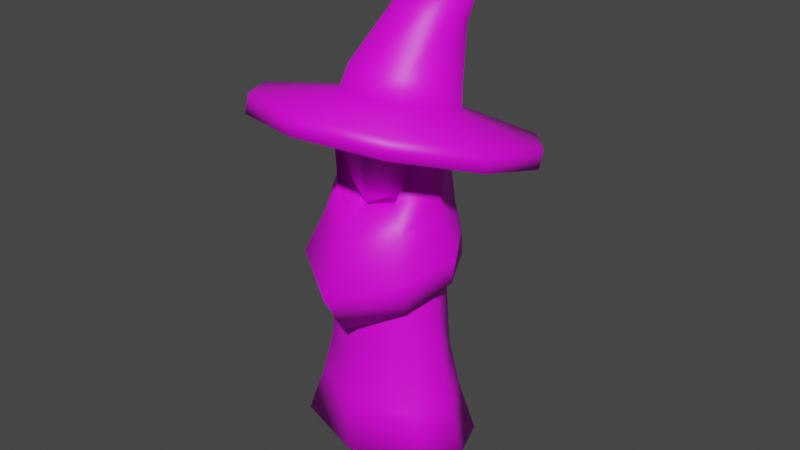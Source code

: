 # Source: gate_keeper_talk2.blend  (saved by Blender 3.3.6; exported with 4.5.12 LTS)
import bpy
from mathutils import Matrix  # noqa: F401  (used for matrix-valued properties, if any)

bpy.ops.wm.read_factory_settings(use_empty=True)
scene = bpy.context.scene
scene.name = 'Scene'

# ---- images (referenced by path relative to the original .blend; pixels are not part of the script)
import os
ASSET_DIR = os.environ.get("B2B_ASSET_DIR", "")  # directory of the original .blend (textures are referenced by path, not embedded)
HERE = os.path.dirname(os.path.abspath(__file__))  # packed textures are extracted next to this script under _unpacked/

def load_image(name, relpath, width, height, colorspace="sRGB"):
    """Load a texture the original file referenced (path relative to the .blend, or extracted next to this script)."""
    p = next((c for c in (os.path.join(HERE, relpath), os.path.join(ASSET_DIR, relpath)) if relpath and os.path.exists(c)), "")
    if p:
        img = bpy.data.images.load(p, check_existing=True)
        img.name = name
    else:  # same state as the original file: an image datablock whose file is absent (Cycles renders it pink)
        img = bpy.data.images.new(name, width, height)
        img.source = "FILE"
        img.filepath = "//" + (relpath or name)
    img.colorspace_settings.name = colorspace
    return img
img_colors_psd = load_image('colors.psd', 'colors.psd', 1024, 1024, 'sRGB')

# ---- materials (node trees are filled in below, after node groups)
mat_material = bpy.data.materials.new('Material')
mat_material.alpha_threshold = 0.0
mat_material.use_transparent_shadow = False
mat_material.roughness = 0.5
mat_material.line_color = (0.0, 0.0, 0.0, 1.0)

# ---- material node trees
mat_material.use_nodes = True; mat_material.node_tree.nodes.clear()
_N = mat_material.node_tree.nodes; _L = mat_material.node_tree.links
n0 = _N.new('ShaderNodeOutputMaterial'); n0.name = 'Material Output'; n0.location = (300, 300)
n1 = _N.new('ShaderNodeBsdfPrincipled'); n1.name = 'Principled BSDF'; n1.location = (10, 300)
n1.distribution = 'GGX'
n1.subsurface_method = 'RANDOM_WALK_SKIN'
n1.inputs[3].default_value = 1.45
n1.inputs[27].default_value = (0.0, 0.0, 0.0, 1.0)
n1.inputs[28].default_value = 1.0
n2 = _N.new('ShaderNodeTexImage'); n2.name = 'Image Texture'; n2.location = (-285, 184)
n2.image = img_colors_psd
_L.new(n1.outputs[0], n0.inputs[0])
_L.new(n2.outputs[0], n1.inputs[0])
n0.is_active_output = True

# ---- world
world_world = bpy.data.worlds.new('World'); scene.world = world_world
world_world.use_nodes = True; world_world.node_tree.nodes.clear()
_N = world_world.node_tree.nodes; _L = world_world.node_tree.links
n0 = _N.new('ShaderNodeOutputWorld'); n0.name = 'World Output'; n0.location = (300, 300)
n1 = _N.new('ShaderNodeBackground'); n1.name = 'Background'; n1.location = (10, 300)
n1.inputs[0].default_value = (0.05088, 0.05088, 0.05088, 1.0)
_L.new(n1.outputs[0], n0.inputs[0])
n0.is_active_output = True
world_world.color = (0.05088, 0.05088, 0.05088)
world_world.use_sun_shadow = False
world_world.sun_shadow_jitter_overblur = 0.0

# ---- meshes
me_cylinder = bpy.data.meshes.new('Cylinder')
me_cylinder.from_pydata([(0.0, 0.1472, 0.4543), (0.0, 0.1478, 0.635), (0.1556, 0.09074, 0.4543), (0.1417, 0.09112, 0.635), (0.1991, 9.248e-10, 0.4543), (0.1682, 1.079e-10, 0.635), (0.1556, -0.09074, 0.4543), (0.1417, -0.09112, 0.635), (0.0, -0.1472, 0.4543), (0.0, -0.1478, 0.635), (0.1874, 0.1057, 0.3009), (0.0, -0.205, 0.1475), (0.0, 4.142e-08, 0.1475), (0.0, 0.205, 0.1475), (0.0, 0.1715, 0.3009), (0.2235, 2.053e-08, 0.3009), (0.1874, -0.1057, 0.3009), (0.0, -0.1715, 0.3009), (0.0, 0.1488, 0.895), (0.1312, 0.09174, 0.895), (0.1541, -2.793e-08, 0.895), (0.1312, -0.09174, 0.895), (0.0, -0.1488, 0.895), (0.081, 0.03393, -0.003697), (0.081, 0.03393, 0.327), (0.1104, 0.01696, -0.003697), (0.1104, 0.01696, 0.327), (0.1104, -0.01696, -0.003697), (0.1104, -0.01696, 0.327), (0.081, -0.03393, -0.003697), (0.081, -0.03393, 0.327), (0.05161, -0.01696, -0.003697), (0.05161, -0.01696, 0.327), (0.05161, 0.01696, -0.003697), (0.05161, 0.01696, 0.327), (0.081, 0.03393, 0.04294), (0.1104, 0.01696, 0.04294), (0.1104, -0.01696, 0.04294), (0.081, -0.03393, 0.04294), (0.05161, -0.01696, 0.04294), (0.05161, 0.01696, 0.04294), (0.081, 0.03393, 0.2253), (0.1104, 0.01696, 0.2253), (0.1104, -0.01696, 0.2253), (0.081, -0.03393, 0.2253), (0.05161, -0.01696, 0.2253), (0.05161, 0.01696, 0.2253), (0.1104, -0.07157, 0.02301), (0.1104, -0.07157, -0.003697), (0.081, -0.08853, -0.003697), (0.081, -0.08853, 0.03017), (0.05161, -0.07157, -0.003697), (0.05161, -0.07157, 0.02301), (0.2352, -0.1264, 0.1475), (0.2801, 4.321e-08, 0.1475), (0.2352, 0.1264, 0.1475), (0.0, 0.2237, 0.7378), (0.1317, 0.1269, 0.7257), (0.1934, 0.001805, 0.7155), (0.1388, -0.1096, 0.6581), (0.0, -0.2081, 0.5753), (0.0, 0.1626, 1.004), (0.1241, 0.1252, 1.004), (0.1864, -0.006438, 0.9843), (0.1053, -0.1063, 0.9702), (0.0, -0.1698, 0.9243), (0.0, 0.2303, 0.8281), (0.1697, 0.1193, 0.8283), (0.2413, -0.001817, 0.8088), (0.1762, -0.1775, 0.7641), (0.0, -0.2869, 0.7062), (0.0, 0.2008, 0.9087), (0.18, -0.0003691, 0.9053), (0.1392, 0.1248, 0.9088), (0.1416, -0.1215, 0.8882), (0.0, -0.1969, 0.8661), (0.1247, 0.1428, 1.146), (0.1899, 0.001316, 1.134), (0.1524, -0.06773, 1.122), (0.1361, 0.002593, 1.254), (0.1319, -0.08816, 1.231), (0.1108, 0.0834, 1.266), (0.0, 0.1644, 1.146), (0.1463, 0.002003, 1.068), (0.1272, 0.001425, 1.218), (0.0, -0.02394, 0.931), (0.07551, -0.07291, 0.9777), (0.1322, -0.0137, 1.212), (0.1186, -0.07291, 1.161), (0.0, -0.1023, 0.9451), (0.0, -0.1023, 1.173), (0.09628, -0.004195, 0.9784), (0.1194, -0.0755, 1.075), (0.0, -0.117, 1.065), (0.0, -0.05072, 1.227), (0.1333, -0.01629, 1.077), (0.0, -0.008349, 0.8707), (0.09624, 0.01836, 0.9348), (0.0, -0.04083, 1.238), (0.1577, 0.1418, 0.7382), (0.2297, -0.001151, 0.7248), (0.0, 0.1743, 0.7303), (0.167, -0.1287, 0.6597), (0.0, -0.1588, 0.6019), (0.0, 0.1232, 1.275), (0.0, 0.00236, 1.291), (0.0, -0.08816, 1.263), (0.04679, -0.08816, 1.259), (0.06225, 0.002853, 1.286), (0.1104, 0.01696, 0.05471), (0.1104, -0.01696, 0.05471), (0.081, -0.03393, 0.05471), (0.05161, -0.01696, 0.05471), (0.05161, 0.01696, 0.05471), (0.081, 0.03393, 0.05471)], [], [(0, 1, 3, 2), (2, 3, 5, 4), (4, 5, 7, 6), (6, 7, 9, 8), (6, 8, 17, 16), (15, 16, 53, 54), (14, 10, 55, 13), (10, 15, 54, 55), (16, 17, 11, 53), (2, 4, 15, 10), (0, 2, 10, 14), (4, 6, 16, 15), (3, 1, 18, 19), (7, 5, 20, 21), (9, 7, 21, 22), (5, 3, 19, 20), (41, 24, 26, 42), (42, 26, 28, 43), (43, 28, 30, 44), (44, 30, 32, 45), (26, 24, 34, 32, 30, 28), (45, 32, 34, 46), (46, 34, 24, 41), (23, 25, 27, 29, 31, 33), (33, 40, 35, 23), (31, 39, 40, 33), (39, 31, 51, 52), (37, 38, 50, 47), (25, 36, 37, 27), (23, 35, 36, 25), (113, 46, 41, 114), (112, 45, 46, 113), (111, 44, 45, 112), (110, 43, 44, 111), (109, 42, 43, 110), (114, 41, 42, 109), (49, 50, 52, 51), (48, 47, 50, 49), (31, 29, 49, 51), (27, 37, 47, 48), (38, 39, 52, 50), (29, 27, 48, 49), (12, 53, 11), (12, 54, 53), (12, 55, 54), (12, 13, 55), (73, 71, 61, 62), (74, 72, 63, 64), (75, 74, 64, 65), (72, 73, 62, 63), (100, 99, 67, 68), (60, 102, 69, 70), (102, 100, 68, 69), (99, 56, 66, 67), (68, 67, 73, 72), (70, 69, 74, 75), (69, 68, 72, 74), (67, 66, 71, 73), (64, 63, 77, 78), (63, 62, 76, 77), (78, 77, 79, 80), (76, 62, 61, 82), (76, 82, 104, 81), (77, 76, 81, 79), (78, 80, 84, 83), (64, 78, 83, 97), (65, 64, 97, 85), (93, 92, 88, 90), (88, 92, 95, 87), (90, 88, 87, 94), (89, 86, 92, 93), (86, 89, 85, 91), (92, 86, 91, 95), (87, 95, 83, 84), (94, 87, 84, 98), (91, 85, 96, 97), (95, 91, 97, 83), (57, 58, 59, 103, 101), (57, 101, 56, 99), (58, 57, 99, 100), (59, 58, 100, 102), (103, 59, 102, 60), (107, 108, 105, 106), (105, 108, 81, 104), (108, 79, 81), (80, 107, 98, 84), (106, 98, 107), (80, 79, 108, 107), (35, 114, 109, 36), (36, 109, 110, 37), (37, 110, 111, 38), (38, 111, 112, 39), (39, 112, 113, 40), (40, 113, 114, 35)])
me_cylinder.polygons.foreach_set('use_smooth', [True] * 94)
_uv = me_cylinder.uv_layers.new(name='UVMap')
_uv.uv.foreach_set('vector', [0.7709, 0.5068, 0.7709, 0.5068, 0.7709, 0.5068, 0.7709, 0.5068, 0.7709, 0.5068, 0.7709, 0.5068, 0.7709, 0.5068, 0.7709, 0.5068, 0.7709, 0.5068, 0.7709, 0.5068, 0.7709, 0.5068, 0.7709, 0.5068, 0.7709, 0.5068, 0.7709, 0.5068, 0.7709, 0.5068, 0.7709, 0.5068, 0.7709, 0.5068, 0.7709, 0.5068, 0.7709, 0.5068, 0.7709, 0.5068, 0.7709, 0.5068, 0.7709, 0.5068, 0.7709, 0.5068, 0.7709, 0.5068, 0.7709, 0.5068, 0.7709, 0.5068, 0.7709, 0.5068, 0.7709, 0.5068, 0.7709, 0.5068, 0.7709, 0.5068, 0.7709, 0.5068, 0.7709, 0.5068, 0.7709, 0.5068, 0.7709, 0.5068, 0.7709, 0.5068, 0.7709, 0.5068, 0.7709, 0.5068, 0.7709, 0.5068, 0.7709, 0.5068, 0.7709, 0.5068, 0.7709, 0.5068, 0.7709, 0.5068, 0.7709, 0.5068, 0.7709, 0.5068, 0.7709, 0.5068, 0.7709, 0.5068, 0.7709, 0.5068, 0.7709, 0.5068, 0.7709, 0.5068, 0.7709, 0.5068, 0.7709, 0.5068, 0.7709, 0.5068, 0.7709, 0.5068, 0.7709, 0.5068, 0.7709, 0.5068, 0.7709, 0.5068, 0.7709, 0.5068, 0.7709, 0.5068, 0.7709, 0.5068, 0.7709, 0.5068, 0.7709, 0.5068, 0.7709, 0.5068, 0.7709, 0.5068, 0.7709, 0.5068, 0.9137, 0.9437, 0.9137, 0.9437, 0.9137, 0.9437, 0.9137, 0.9437, 0.9137, 0.9437, 0.9137, 0.9437, 0.9137, 0.9437, 0.9137, 0.9437, 0.9137, 0.9437, 0.9137, 0.9437, 0.9137, 0.9437, 0.9137, 0.9437, 0.9137, 0.9437, 0.9137, 0.9437, 0.9137, 0.9437, 0.9137, 0.9437, 0.7709, 0.5068, 0.7709, 0.5068, 0.7709, 0.5068, 0.7709, 0.5068, 0.7709, 0.5068, 0.7709, 0.5068, 0.9137, 0.9437, 0.9137, 0.9437, 0.9137, 0.9437, 0.9137, 0.9437, 0.9137, 0.9437, 0.9137, 0.9437, 0.9137, 0.9437, 0.9137, 0.9437, 0.9309, 0.1563, 0.9309, 0.1563, 0.9309, 0.1563, 0.9309, 0.1563, 0.9309, 0.1563, 0.9309, 0.1563, 0.9137, 0.9437, 0.9137, 0.9437, 0.9137, 0.9437, 0.9137, 0.9437, 0.9137, 0.9437, 0.9137, 0.9437, 0.9137, 0.9437, 0.9137, 0.9437, 0.9137, 0.9437, 0.9137, 0.9437, 0.9137, 0.9437, 0.9137, 0.9437, 0.9137, 0.9437, 0.9137, 0.9437, 0.9137, 0.9437, 0.9137, 0.9437, 0.9137, 0.9437, 0.9137, 0.9437, 0.9137, 0.9437, 0.9137, 0.9437, 0.9137, 0.9437, 0.9137, 0.9437, 0.9137, 0.9437, 0.9137, 0.9437, 0.9137, 0.9437, 0.9137, 0.9437, 0.9137, 0.9437, 0.9137, 0.9437, 0.9137, 0.9437, 0.9137, 0.9437, 0.9137, 0.9437, 0.9137, 0.9437, 0.9137, 0.9437, 0.9137, 0.9437, 0.9137, 0.9437, 0.9137, 0.9437, 0.9137, 0.9437, 0.9137, 0.9437, 0.9137, 0.9437, 0.9137, 0.9437, 0.9137, 0.9437, 0.9137, 0.9437, 0.9137, 0.9437, 0.9137, 0.9437, 0.9137, 0.9437, 0.9137, 0.9437, 0.9137, 0.9437, 0.9137, 0.9437, 0.9137, 0.9437, 0.9137, 0.9437, 0.9137, 0.9437, 0.9137, 0.9437, 0.9137, 0.9437, 0.9137, 0.9437, 0.9137, 0.9437, 0.9137, 0.9437, 0.9309, 0.1563, 0.9309, 0.1563, 0.9309, 0.1563, 0.9309, 0.1563, 0.9137, 0.9437, 0.9137, 0.9437, 0.9137, 0.9437, 0.9137, 0.9437, 0.9137, 0.9437, 0.9137, 0.9437, 0.9137, 0.9437, 0.9137, 0.9437, 0.9309, 0.1563, 0.9309, 0.1563, 0.9309, 0.1563, 0.9309, 0.1563, 0.6774, 0.5167, 0.6774, 0.5167, 0.6774, 0.5167, 0.6774, 0.5167, 0.6774, 0.5167, 0.6774, 0.5167, 0.6774, 0.5167, 0.6774, 0.5167, 0.6774, 0.5167, 0.6774, 0.5167, 0.6774, 0.5167, 0.6774, 0.5167, 0.7964, 0.9244, 0.7964, 0.9244, 0.7964, 0.9244, 0.7964, 0.9244, 0.7964, 0.9244, 0.7964, 0.9244, 0.7964, 0.9244, 0.7964, 0.9244, 0.7964, 0.9244, 0.7964, 0.9244, 0.7964, 0.9244, 0.7964, 0.9244, 0.7964, 0.9244, 0.7964, 0.9244, 0.7964, 0.9244, 0.7964, 0.9244, 0.7964, 0.9244, 0.7964, 0.9244, 0.7964, 0.9244, 0.7964, 0.9244, 0.7964, 0.9244, 0.7964, 0.9244, 0.7964, 0.9244, 0.7964, 0.9244, 0.7964, 0.9244, 0.7964, 0.9244, 0.7964, 0.9244, 0.7964, 0.9244, 0.7964, 0.9244, 0.7964, 0.9244, 0.7964, 0.9244, 0.7964, 0.9244, 0.7964, 0.9244, 0.7964, 0.9244, 0.7964, 0.9244, 0.7964, 0.9244, 0.7964, 0.9244, 0.7964, 0.9244, 0.7964, 0.9244, 0.7964, 0.9244, 0.7964, 0.9244, 0.7964, 0.9244, 0.7964, 0.9244, 0.7964, 0.9244, 0.7964, 0.9244, 0.7964, 0.9244, 0.7964, 0.9244, 0.7964, 0.9244, 0.7964, 0.9244, 0.7964, 0.9244, 0.7964, 0.9244, 0.7964, 0.9244, 0.7964, 0.9244, 0.7964, 0.9244, 0.7964, 0.9244, 0.7964, 0.9244, 0.7964, 0.9244, 0.7964, 0.9244, 0.7964, 0.9244, 0.7964, 0.9244, 0.7964, 0.9244, 0.7964, 0.9244, 0.7964, 0.9244, 0.7964, 0.9244, 0.7964, 0.9244, 0.7964, 0.9244, 0.7964, 0.9244, 0.7964, 0.9244, 0.7964, 0.9244, 0.7964, 0.9244, 0.7964, 0.9244, 0.7964, 0.9244, 0.7244, 0.9212, 0.7244, 0.9212, 0.7244, 0.9212, 0.7244, 0.9212, 0.7244, 0.9212, 0.7244, 0.9212, 0.7244, 0.9212, 0.7244, 0.9212, 0.7244, 0.9212, 0.7244, 0.9212, 0.7244, 0.9212, 0.7244, 0.9212, 0.1865, 0.7267, 0.1865, 0.7267, 0.1865, 0.7267, 0.1865, 0.7267, 0.1865, 0.7267, 0.1865, 0.7267, 0.1865, 0.7267, 0.1865, 0.7267, 0.1865, 0.7267, 0.1865, 0.7267, 0.1865, 0.7267, 0.1865, 0.7267, 0.1865, 0.7267, 0.1865, 0.7267, 0.1865, 0.7267, 0.1865, 0.7267, 0.1865, 0.7267, 0.1865, 0.7267, 0.1865, 0.7267, 0.1865, 0.7267, 0.1865, 0.7267, 0.1865, 0.7267, 0.1865, 0.7267, 0.1865, 0.7267, 0.1865, 0.7267, 0.1865, 0.7267, 0.1865, 0.7267, 0.1865, 0.7267, 0.1865, 0.7267, 0.1865, 0.7267, 0.1865, 0.7267, 0.1865, 0.7267, 0.1865, 0.7267, 0.1865, 0.7267, 0.1865, 0.7267, 0.1865, 0.7267, 0.1865, 0.7267, 0.1865, 0.7267, 0.1865, 0.7267, 0.1865, 0.7267, 0.7964, 0.9244, 0.7964, 0.9244, 0.7964, 0.9244, 0.7964, 0.9244, 0.7964, 0.9244, 0.7964, 0.9244, 0.7964, 0.9244, 0.7964, 0.9244, 0.7964, 0.9244, 0.7964, 0.9244, 0.7964, 0.9244, 0.7964, 0.9244, 0.7964, 0.9244, 0.7964, 0.9244, 0.7964, 0.9244, 0.7964, 0.9244, 0.7964, 0.9244, 0.7964, 0.9244, 0.7964, 0.9244, 0.7964, 0.9244, 0.7964, 0.9244, 0.7964, 0.9244, 0.7964, 0.9244, 0.7964, 0.9244, 0.7964, 0.9244, 0.7244, 0.9212, 0.7244, 0.9212, 0.7244, 0.9212, 0.7244, 0.9212, 0.7964, 0.9244, 0.7964, 0.9244, 0.7964, 0.9244, 0.7244, 0.9212, 0.7244, 0.9212, 0.7244, 0.9212, 0.7244, 0.9212, 0.7244, 0.9212, 0.7244, 0.9212, 0.7244, 0.9212, 0.7964, 0.9244, 0.7964, 0.9244, 0.7964, 0.9244, 0.7964, 0.9244, 0.9137, 0.9437, 0.9137, 0.9437, 0.9137, 0.9437, 0.9137, 0.9437, 0.9137, 0.9437, 0.9137, 0.9437, 0.9137, 0.9437, 0.9137, 0.9437, 0.9137, 0.9437, 0.9137, 0.9437, 0.9137, 0.9437, 0.9137, 0.9437, 0.9137, 0.9437, 0.9137, 0.9437, 0.9137, 0.9437, 0.9137, 0.9437, 0.9137, 0.9437, 0.9137, 0.9437, 0.9137, 0.9437, 0.9137, 0.9437, 0.9137, 0.9437, 0.9137, 0.9437, 0.9137, 0.9437, 0.9137, 0.9437])
me_cylinder.materials.append(mat_material)
me_cylinder.update()
me_cylinder_002 = bpy.data.meshes.new('Cylinder.002')
me_cylinder_002.from_pydata([(-0.00772, 0.1843, -0.03044), (8.441e-10, 0.194, 0.02166), (0.1164, 0.1456, -0.01896), (0.1057, 0.1611, 0.03143), (0.1932, 0.04435, 0.01109), (0.171, 0.07488, 0.05701), (0.1932, -0.08079, 0.04824), (0.171, -0.03165, 0.08863), (0.1164, -0.182, 0.07829), (0.1057, -0.1178, 0.1142), (-0.00772, -0.2207, 0.08976), (8.441e-10, -0.1508, 0.124), (-0.1319, -0.182, 0.07829), (-0.1057, -0.1178, 0.1142), (-0.2086, -0.08079, 0.04824), (-0.171, -0.03165, 0.08863), (-0.2086, 0.04435, 0.01109), (-0.171, 0.07488, 0.05701), (-0.1319, 0.1456, -0.01896), (-0.1057, 0.1611, 0.03143), (0.2489, 0.3366, -0.06992), (2.071e-18, 0.4141, -0.09293), (0.4027, 0.1336, -0.009678), (0.4027, -0.1173, 0.06478), (0.2489, -0.3202, 0.125), (-5.702e-18, -0.3977, 0.148), (-0.2489, -0.3202, 0.125), (-0.4027, -0.1173, 0.06478), (-0.4027, 0.1336, -0.009678), (-0.2489, 0.3366, -0.06992), (0.07505, 0.2217, 0.2672), (0.01148, 0.2451, 0.2722), (0.1143, 0.167, 0.276), (0.1143, 0.1019, 0.2953), (0.07505, 0.05125, 0.3178), (0.01148, 0.0344, 0.3348), (-0.05209, 0.0578, 0.3398), (-0.09137, 0.1125, 0.331), (-0.09137, 0.1776, 0.3117), (-0.05209, 0.2283, 0.2892), (0.1603, 0.2211, 0.5197), (0.1588, -0.007272, 0.1574), (-0.09813, -0.08756, 0.1812), (-0.09813, 0.1723, 0.1041), (0.1588, 0.09197, 0.1279), (0.09813, 0.1723, 0.1041), (2.561e-09, -0.1182, 0.1903), (0.09813, -0.08756, 0.1812), (-0.1588, 0.09197, 0.1279), (-0.1588, -0.007272, 0.1574), (9.444e-10, 0.2029, 0.09501), (5.702e-18, 0.3977, -0.148), (0.2489, 0.3202, -0.125), (0.4027, 0.1173, -0.06478), (0.4027, -0.1336, 0.009678), (0.2489, -0.3366, 0.06992), (-2.071e-18, -0.4141, 0.09293), (-0.2489, -0.3366, 0.06992), (-0.4027, -0.1336, 0.009678), (-0.4027, 0.1173, -0.06478), (-0.2489, 0.3202, -0.125)], [], [(51, 21, 20, 52), (52, 20, 22, 53), (53, 22, 23, 54), (54, 23, 24, 55), (55, 24, 25, 56), (56, 25, 26, 57), (57, 26, 27, 58), (58, 27, 28, 59), (48, 49, 37, 38), (59, 28, 29, 60), (60, 29, 21, 51), (0, 2, 4, 6, 8, 10, 12, 14, 16, 18), (1, 3, 20, 21), (3, 5, 22, 20), (5, 7, 23, 22), (7, 9, 24, 23), (9, 11, 25, 24), (11, 13, 26, 25), (13, 15, 27, 26), (15, 17, 28, 27), (17, 19, 29, 28), (19, 1, 21, 29), (35, 34, 40), (46, 47, 34, 35), (44, 45, 30, 32), (43, 48, 38, 39), (42, 46, 35, 36), (41, 44, 32, 33), (50, 43, 39, 31), (49, 42, 36, 37), (47, 41, 33, 34), (45, 50, 31, 30), (5, 3, 45, 44), (32, 30, 40), (39, 38, 40), (36, 35, 40), (33, 32, 40), (31, 39, 40), (37, 36, 40), (34, 33, 40), (30, 31, 40), (38, 37, 40), (19, 17, 48, 43), (13, 11, 46, 42), (7, 5, 44, 41), (1, 19, 43, 50), (15, 13, 42, 49), (9, 7, 41, 47), (3, 1, 50, 45), (11, 9, 47, 46), (17, 15, 49, 48), (2, 0, 51, 52), (4, 2, 52, 53), (6, 4, 53, 54), (8, 6, 54, 55), (10, 8, 55, 56), (12, 10, 56, 57), (14, 12, 57, 58), (16, 14, 58, 59), (18, 16, 59, 60), (0, 18, 60, 51)])
me_cylinder_002.polygons.foreach_set('use_smooth', [True] * 61)
_uv = me_cylinder_002.uv_layers.new(name='UVMap')
_uv.uv.foreach_set('vector', [0.7768, 0.5173, 0.7768, 0.5173, 0.7768, 0.5173, 0.7768, 0.5173, 0.7768, 0.5173, 0.7768, 0.5173, 0.7768, 0.5173, 0.7768, 0.5173, 0.7768, 0.5173, 0.7768, 0.5173, 0.7768, 0.5173, 0.7768, 0.5173, 0.7768, 0.5173, 0.7768, 0.5173, 0.7768, 0.5173, 0.7768, 0.5173, 0.7768, 0.5173, 0.7768, 0.5173, 0.7768, 0.5173, 0.7768, 0.5173, 0.7768, 0.5173, 0.7768, 0.5173, 0.7768, 0.5173, 0.7768, 0.5173, 0.7768, 0.5173, 0.7768, 0.5173, 0.7768, 0.5173, 0.7768, 0.5173, 0.7768, 0.5173, 0.7768, 0.5173, 0.7768, 0.5173, 0.7768, 0.5173, 0.7768, 0.5173, 0.7768, 0.5173, 0.7768, 0.5173, 0.7768, 0.5173, 0.7768, 0.5173, 0.7768, 0.5173, 0.7768, 0.5173, 0.7768, 0.5173, 0.7768, 0.5173, 0.7768, 0.5173, 0.7768, 0.5173, 0.7768, 0.5173, 0.687, 0.5161, 0.687, 0.5161, 0.687, 0.5161, 0.687, 0.5161, 0.687, 0.5161, 0.687, 0.5161, 0.687, 0.5161, 0.687, 0.5161, 0.687, 0.5161, 0.687, 0.5161, 0.7768, 0.5173, 0.7768, 0.5173, 0.7768, 0.5173, 0.7768, 0.5173, 0.7768, 0.5173, 0.7768, 0.5173, 0.7768, 0.5173, 0.7768, 0.5173, 0.7768, 0.5173, 0.7768, 0.5173, 0.7768, 0.5173, 0.7768, 0.5173, 0.7768, 0.5173, 0.7768, 0.5173, 0.7768, 0.5173, 0.7768, 0.5173, 0.7768, 0.5173, 0.7768, 0.5173, 0.7768, 0.5173, 0.7768, 0.5173, 0.7768, 0.5173, 0.7768, 0.5173, 0.7768, 0.5173, 0.7768, 0.5173, 0.7768, 0.5173, 0.7768, 0.5173, 0.7768, 0.5173, 0.7768, 0.5173, 0.7768, 0.5173, 0.7768, 0.5173, 0.7768, 0.5173, 0.7768, 0.5173, 0.7768, 0.5173, 0.7768, 0.5173, 0.7768, 0.5173, 0.7768, 0.5173, 0.7768, 0.5173, 0.7768, 0.5173, 0.7768, 0.5173, 0.7768, 0.5173, 0.7768, 0.5173, 0.7768, 0.5173, 0.7768, 0.5173, 0.7768, 0.5173, 0.7768, 0.5173, 0.7768, 0.5173, 0.7768, 0.5173, 0.7768, 0.5173, 0.7768, 0.5173, 0.7768, 0.5173, 0.7768, 0.5173, 0.7768, 0.5173, 0.7768, 0.5173, 0.7768, 0.5173, 0.7768, 0.5173, 0.7768, 0.5173, 0.7768, 0.5173, 0.7768, 0.5173, 0.7768, 0.5173, 0.7768, 0.5173, 0.7768, 0.5173, 0.7768, 0.5173, 0.7768, 0.5173, 0.7768, 0.5173, 0.7768, 0.5173, 0.7768, 0.5173, 0.7768, 0.5173, 0.7768, 0.5173, 0.7768, 0.5173, 0.7768, 0.5173, 0.7768, 0.5173, 0.7768, 0.5173, 0.7768, 0.5173, 0.7768, 0.5173, 0.7768, 0.5173, 0.7768, 0.5173, 0.7768, 0.5173, 0.7768, 0.5173, 0.7768, 0.5173, 0.8195, 0.9298, 0.8195, 0.9298, 0.8195, 0.9298, 0.8195, 0.9298, 0.7768, 0.5173, 0.7768, 0.5173, 0.7768, 0.5173, 0.7768, 0.5173, 0.7768, 0.5173, 0.7768, 0.5173, 0.7768, 0.5173, 0.7768, 0.5173, 0.7768, 0.5173, 0.7768, 0.5173, 0.7768, 0.5173, 0.7768, 0.5173, 0.7768, 0.5173, 0.7768, 0.5173, 0.7768, 0.5173, 0.7768, 0.5173, 0.7768, 0.5173, 0.7768, 0.5173, 0.7768, 0.5173, 0.7768, 0.5173, 0.7768, 0.5173, 0.7768, 0.5173, 0.7768, 0.5173, 0.7768, 0.5173, 0.7768, 0.5173, 0.7768, 0.5173, 0.7768, 0.5173, 0.8195, 0.9298, 0.8195, 0.9298, 0.8195, 0.9298, 0.8195, 0.9298, 0.8195, 0.9298, 0.8195, 0.9298, 0.8195, 0.9298, 0.8195, 0.9298, 0.8195, 0.9298, 0.8195, 0.9298, 0.8195, 0.9298, 0.8195, 0.9298, 0.8195, 0.9298, 0.8195, 0.9298, 0.8195, 0.9298, 0.8195, 0.9298, 0.8195, 0.9298, 0.8195, 0.9298, 0.8195, 0.9298, 0.8195, 0.9298, 0.8195, 0.9298, 0.8195, 0.9298, 0.8195, 0.9298, 0.8195, 0.9298, 0.8195, 0.9298, 0.8195, 0.9298, 0.8195, 0.9298, 0.8195, 0.9298, 0.8195, 0.9298, 0.8195, 0.9298, 0.8195, 0.9298, 0.8195, 0.9298, 0.8195, 0.9298, 0.8195, 0.9298, 0.8195, 0.9298, 0.8195, 0.9298, 0.7768, 0.5173, 0.7768, 0.5173, 0.7768, 0.5173, 0.7768, 0.5173, 0.7768, 0.5173, 0.7768, 0.5173, 0.7768, 0.5173, 0.7768, 0.5173, 0.7768, 0.5173, 0.7768, 0.5173, 0.7768, 0.5173, 0.7768, 0.5173, 0.7768, 0.5173, 0.7768, 0.5173, 0.7768, 0.5173, 0.7768, 0.5173, 0.7768, 0.5173, 0.7768, 0.5173, 0.7768, 0.5173, 0.7768, 0.5173, 0.7768, 0.5173, 0.7768, 0.5173, 0.7768, 0.5173, 0.7768, 0.5173, 0.7768, 0.5173, 0.7768, 0.5173, 0.7768, 0.5173, 0.7768, 0.5173, 0.7768, 0.5173, 0.7768, 0.5173, 0.7768, 0.5173, 0.7768, 0.5173, 0.7768, 0.5173, 0.7768, 0.5173, 0.7768, 0.5173, 0.7768, 0.5173, 0.7768, 0.5173, 0.7768, 0.5173, 0.7768, 0.5173, 0.7768, 0.5173])
me_cylinder_002.materials.append(mat_material)
me_cylinder_002.update()
arm_armature = bpy.data.armatures.new('Armature')  # bones are not reproduced

# ---- objects
ob_body = bpy.data.objects.new('body', me_cylinder)
ob_hat = bpy.data.objects.new('hat', me_cylinder_002)
ob_armature = bpy.data.objects.new('Armature', arm_armature)

# ---- transforms, parenting, visibility, modifiers, constraints
ob_body.parent = ob_armature
ob_body.matrix_parent_inverse = Matrix(((1.0, -0.0, 0.0, -0.0), (-0.0, 1.0, -0.0, 0.0), (0.0, -0.0, 1.0, -0.4503), (-0.0, 0.0, -0.0, 1.0)))
ob_body.location = (0.0, 0.0, 0.0)
_vg = ob_body.vertex_groups.new(name='root')
_vg.add([0, 2, 4, 6, 8], 1.0, 'REPLACE')
_vg = ob_body.vertex_groups.new(name='spine1')
_vg.add([1, 3, 5, 7, 9, 56, 57, 58, 59, 60, 70, 99, 100, 101, 102, 103], 1.0, 'REPLACE')
_vg = ob_body.vertex_groups.new(name='spine2')
_vg.add([18, 19, 20, 21, 22, 61, 62, 63, 64, 65, 66, 67, 68, 69, 71, 72, 73, 74, 75, 85, 86, 89, 91, 96, 97], 1.0, 'REPLACE')
_vg = ob_body.vertex_groups.new(name='head')
_vg.add([63, 76, 77, 78, 79, 80, 81, 82, 83, 84, 86, 87, 88, 89, 90, 91, 92, 93, 94, 95, 98, 104, 105, 106, 107, 108], 1.0, 'REPLACE')
_vg = ob_body.vertex_groups.new(name='left_lef')
_vg.add([10, 11, 12, 13, 14, 15, 16, 17, 23, 24, 25, 26, 27, 28, 29, 30, 31, 32, 33, 34, 35, 36, 37, 38, 39, 40, 41, 42, 43, 44, 45, 46, 47, 48, 49, 50, 51, 52, 53, 54, 55, 109, 110, 111, 112, 113, 114], 1.0, 'REPLACE')
_vg = ob_body.vertex_groups.new(name='left_foot')
_vg.add([23, 25, 27, 29, 31, 33, 35, 36, 37, 38, 39, 40, 47, 48, 49, 50, 51, 52], 1.0, 'REPLACE')
_vg = ob_body.vertex_groups.new(name='right_lef')
_vg = ob_body.vertex_groups.new(name='right_foot')
_m = ob_body.modifiers.new('Mirror', 'MIRROR')
_m.use_clip = True
_m = ob_body.modifiers.new('Armature', 'ARMATURE')
_m.object = ob_armature
ob_hat.parent = ob_armature
ob_hat.matrix_parent_inverse = Matrix(((1.0, -0.0, 0.0, -0.0), (-0.0, 1.0, -0.0, 0.0), (0.0, -0.0, 1.0, -0.4503), (-0.0, 0.0, -0.0, 1.0)))
ob_hat.location = (-1.755e-18, 0.02766, 1.14)
_vg = ob_hat.vertex_groups.new(name='hat1')
_vg.add([0, 1, 2, 3, 4, 5, 6, 7, 8, 9, 10, 11, 12, 13, 14, 15, 16, 17, 18, 19, 20, 21, 22, 23, 24, 25, 26, 27, 28, 29, 41, 42, 43, 44, 45, 46, 47, 48, 49, 50, 51, 52, 53, 54, 55, 56, 57, 58, 59, 60], 1.0, 'REPLACE')
_vg = ob_hat.vertex_groups.new(name='hat2')
_vg.add([30, 31, 32, 33, 34, 35, 36, 37, 38, 39, 40], 1.0, 'REPLACE')
_m = ob_hat.modifiers.new('Armature', 'ARMATURE')
_m.object = ob_armature
ob_armature.location = (0.0, 0.0, 0.4503)
ob_armature.show_in_front = True

# ---- collection membership
scene.collection.objects.link(ob_body)
scene.collection.objects.link(ob_hat)
scene.collection.objects.link(ob_armature)

# ---- scene / render settings (as saved in the file)
scene.frame_start = 0; scene.frame_end = 30; scene.frame_set(17)
scene.render.engine = 'BLENDER_EEVEE_NEXT'
scene.cycles.sampling_pattern = 'TABULATED_SOBOL'
scene.cycles.use_light_tree = False
scene.view_settings.view_transform = 'Filmic'
bpy.context.view_layer.update()

# ---- added for rendering (the .blend has no active camera and no usable light): camera, sun
cam_auto = bpy.data.cameras.new('AutoCamera')
cam_auto.lens = 50.0
cam_auto.sensor_width = 36.0
cam_auto.clip_end = 1000.0
ob_auto_camera = bpy.data.objects.new('AutoCamera', cam_auto)
scene.collection.objects.link(ob_auto_camera)
ob_auto_camera.location = (1.86335, -2.19238, 2.30655)
ob_auto_camera.rotation_euler = (1.09748, -7.21219e-08, 0.694738)
scene.camera = ob_auto_camera
light_auto_sun = bpy.data.lights.new('AutoSun', 'SUN')
light_auto_sun.energy = 3.0
light_auto_sun.angle = 0.0523599
ob_auto_sun = bpy.data.objects.new('AutoSun', light_auto_sun)
scene.collection.objects.link(ob_auto_sun)
ob_auto_sun.rotation_euler = (0.872665, 0.174533, 0.523599)
bpy.context.view_layer.update()
